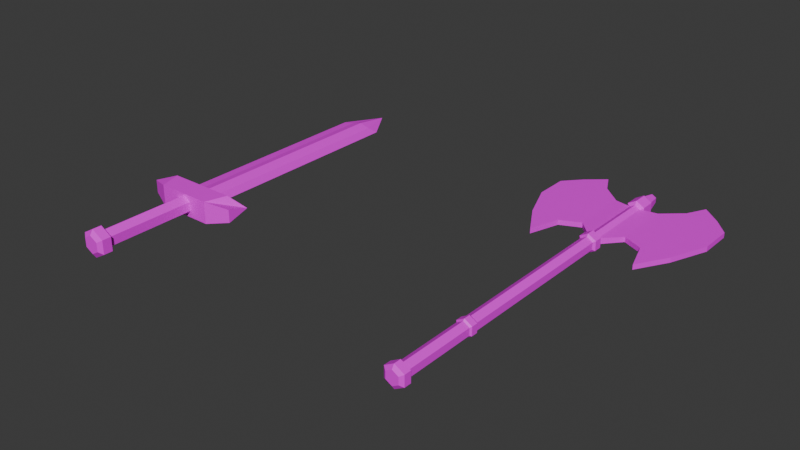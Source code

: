# Source: gear.blend  (saved by Blender 5.1.30; exported with 4.5.12 LTS)
import bpy
from mathutils import Matrix  # noqa: F401  (used for matrix-valued properties, if any)

bpy.ops.wm.read_factory_settings(use_empty=True)
scene = bpy.context.scene
scene.name = 'Scene'

# ---- collections
col_collection = bpy.data.collections.new('Collection'); scene.collection.children.link(col_collection)

# ---- images (referenced by path relative to the original .blend; pixels are not part of the script)
import os
ASSET_DIR = os.environ.get("B2B_ASSET_DIR", "")  # directory of the original .blend (textures are referenced by path, not embedded)
HERE = os.path.dirname(os.path.abspath(__file__))  # packed textures are extracted next to this script under _unpacked/

def load_image(name, relpath, width, height, colorspace="sRGB"):
    """Load a texture the original file referenced (path relative to the .blend, or extracted next to this script)."""
    p = next((c for c in (os.path.join(HERE, relpath), os.path.join(ASSET_DIR, relpath)) if relpath and os.path.exists(c)), "")
    if p:
        img = bpy.data.images.load(p, check_existing=True)
        img.name = name
    else:  # same state as the original file: an image datablock whose file is absent (Cycles renders it pink)
        img = bpy.data.images.new(name, width, height)
        img.source = "FILE"
        img.filepath = "//" + (relpath or name)
    img.colorspace_settings.name = colorspace
    return img
img_gear_png = load_image('gear.png', 'gear.png', 1024, 1024, 'sRGB')

# ---- materials (node trees are filled in below, after node groups)
mat_material = bpy.data.materials.new('Material')
mat_material.alpha_threshold = 0.0
mat_material.use_backface_culling_lightprobe_volume = False
mat_material.roughness = 0.5
mat_material.line_color = (0.0, 0.0, 0.0, 1.0)

# ---- material node trees
mat_material.use_nodes = True; mat_material.node_tree.nodes.clear()
_N = mat_material.node_tree.nodes; _L = mat_material.node_tree.links
n0 = _N.new('ShaderNodeOutputMaterial'); n0.name = 'Material Output'; n0.location = (452, 174)
n1 = _N.new('ShaderNodeBsdfPrincipled'); n1.name = 'Principled BSDF'; n1.location = (52, 174)
n2 = _N.new('ShaderNodeTexImage'); n2.name = 'Image Texture'; n2.location = (-357, 176)
n2.image = img_gear_png
n2.interpolation = 'Closest'
_L.new(n1.outputs[0], n0.inputs[0])
_L.new(n2.outputs[0], n1.inputs[0])
n0.is_active_output = True

# ---- world
world_world = bpy.data.worlds.new('World'); scene.world = world_world
world_world.use_nodes = True; world_world.node_tree.nodes.clear()
_N = world_world.node_tree.nodes; _L = world_world.node_tree.links
n0 = _N.new('ShaderNodeOutputWorld'); n0.name = 'World Output'; n0.location = (200, 100)
n1 = _N.new('ShaderNodeBackground'); n1.name = 'Background'; n1.location = (-200, 100)
n1.inputs[0].default_value = (0.05088, 0.05088, 0.05088, 1.0)
_L.new(n1.outputs[0], n0.inputs[0])
n0.is_active_output = True
world_world.color = (0.05088, 0.05088, 0.05088)
world_world.sun_shadow_jitter_overblur = 0.0

# ---- meshes
me_cylinder_001 = bpy.data.meshes.new('Cylinder.001')
me_cylinder_001.from_pydata([(0.02525, 0.01458, -0.667), (3.059e-08, 0.02916, -0.667), (-0.02525, 0.01458, -0.667), (0.02525, 0.01458, -0.6419), (1.762e-08, 0.02916, -0.6419), (0.02525, -0.01458, -0.6419), (-0.02525, 0.01458, -0.6419), (-0.02525, -0.01458, -0.6419), (1.764e-08, -0.02643, -0.1197), (-0.02289, 0.01322, -0.09982), (1.762e-08, -0.02916, -0.6419), (-0.02289, -0.01322, -0.09982), (-0.01893, -0.01093, -0.6368), (1.768e-08, -0.02186, -0.6368), (-0.01893, 0.01093, -0.6368), (1.768e-08, 0.02186, -0.6368), (0.01893, -0.01093, -0.6368), (0.01893, 0.01093, -0.6368), (0.01893, 0.01093, -0.1254), (1.764e-08, 0.02643, -0.09982), (1.768e-08, 0.02186, -0.1254), (1.764e-08, -0.02643, -0.09982), (-0.01893, 0.01093, -0.1254), (0.02289, -0.01322, -0.09982), (-0.01893, -0.01093, -0.1254), (1.768e-08, -0.02186, -0.1254), (0.01893, -0.01093, -0.1254), (-0.02289, 0.01322, -0.1197), (1.764e-08, 0.02643, -0.1197), (0.02289, 0.01322, -0.1197), (0.02289, 0.01322, -0.09982), (0.02289, -0.01322, -0.1197), (-0.02289, -0.01322, -0.1197), (0.01877, 0.01084, 0.1586), (1.768e-08, 0.02168, 0.1586), (1.768e-08, 0.02168, -0.09551), (1.768e-08, 0.02168, 0.1213), (0.01877, 0.01084, -0.09551), (0.01877, 0.01084, 0.1213), (0.01877, -0.01084, -0.09551), (0.01877, -0.01084, 0.1213), (1.768e-08, -0.02168, -0.09551), (1.768e-08, -0.02168, 0.1213), (-0.01877, -0.01084, -0.09551), (-0.01877, -0.01084, 0.1213), (-0.01877, 0.01084, -0.09551), (-0.01877, 0.01084, 0.1213), (0.01877, -0.01084, 0.1586), (1.768e-08, -0.02168, 0.1586), (-0.01877, -0.01084, 0.1586), (-0.01877, 0.01084, 0.1586), (1.754e-08, -0.03355, 0.1509), (1.754e-08, -0.03355, 0.129), (1.754e-08, 0.03355, 0.1509), (1.754e-08, 0.03355, 0.129), (-0.02906, 0.01678, 0.1509), (-0.02906, -0.01678, 0.1509), (0.02906, 0.01678, 0.129), (0.02906, -0.01678, 0.1509), (0.02906, -0.01678, 0.129), (0.02906, 0.01678, 0.1509), (-0.02906, 0.01678, 0.129), (-0.02906, -0.01678, 0.129), (0.02525, -0.01458, -0.667), (3.059e-08, -0.02916, -0.667), (-0.02525, -0.01458, -0.667), (-0.0156, 0.009009, -0.6709), (2.572e-08, 0.01802, -0.6709), (0.0156, 0.009009, -0.6709), (0.0156, -0.009009, -0.6709), (2.572e-08, -0.01802, -0.6709), (-0.0156, -0.009009, -0.6709), (-0.0156, 0.009009, -0.8935), (2.572e-08, 0.01802, -0.8935), (0.0156, 0.009009, -0.8935), (0.0156, -0.009009, -0.8935), (2.572e-08, -0.01802, -0.8935), (-0.0156, -0.009009, -0.8935), (-0.02511, 0.0145, -0.8986), (2.249e-08, 0.029, -0.8986), (0.02511, 0.0145, -0.8986), (0.02511, -0.0145, -0.8986), (2.249e-08, -0.029, -0.8986), (-0.02511, -0.0145, -0.8986), (-0.02511, 0.0145, -0.9429), (2.249e-08, 0.029, -0.9429), (0.02511, 0.0145, -0.9429), (0.02511, -0.0145, -0.9429), (2.249e-08, -0.029, -0.9429), (-0.02511, -0.0145, -0.9429), (-0.02158, 0.01246, -0.9489), (1.653e-08, 0.02492, -0.9489), (0.02158, 0.01246, -0.9489), (0.02158, -0.01246, -0.9489), (1.653e-08, -0.02492, -0.9489), (-0.02158, -0.01246, -0.9489), (-0.01318, 0.007609, -0.9925), (1.704e-08, 0.01522, -0.9925), (0.01318, 0.007609, -0.9925), (0.01318, -0.007609, -0.9925), (1.704e-08, -0.01522, -0.9925), (-0.01318, -0.007609, -0.9925), (0.06561, 0.007578, -0.7246), (0.06561, -0.007578, -0.7246), (-0.06561, -0.007578, -0.7246), (-0.06561, 0.007578, -0.7246), (0.06561, 0.007578, -0.9053), (0.06561, -0.007578, -0.9053), (-0.06561, -0.007578, -0.9053), (-0.06561, 0.007578, -0.9053), (0.1258, 0.007578, -0.6968), (0.1258, -0.007578, -0.6968), (-0.1258, -0.007578, -0.6968), (-0.1258, 0.007578, -0.6968), (0.1258, 0.007578, -0.9579), (0.1258, -0.007578, -0.9579), (-0.1258, -0.007578, -0.9579), (-0.1258, 0.007578, -0.9579), (0.1559, 0.007578, -0.6044), (0.1559, -0.007578, -0.6044), (-0.1559, -0.007578, -0.6044), (-0.1559, 0.007578, -0.6044), (0.1559, 0.007578, -1.016), (0.1559, -0.007578, -1.016), (-0.1559, -0.007578, -1.016), (-0.1559, 0.007578, -1.016), (0.2124, 0.007578, -0.6999), (0.2124, -0.007578, -0.6999), (-0.2124, -0.007578, -0.6999), (-0.2124, 0.007578, -0.6999), (0.2124, 0.007578, -0.967), (0.2124, -0.007578, -0.967), (-0.2124, -0.007578, -0.967), (-0.2124, 0.007578, -0.967), (0.2578, 0.007578, -0.8152), (0.2578, -0.007578, -0.8152), (-0.2578, -0.007578, -0.8152), (-0.2578, 0.007578, -0.8152), (0.2578, 0.007578, -0.9164), (0.2578, -0.007578, -0.9164), (-0.2578, -0.007578, -0.9164), (-0.2578, 0.007578, -0.9164)], [], [(15, 17, 3, 4), (17, 16, 5, 3), (18, 26, 16, 17), (22, 20, 15, 14), (14, 15, 4, 6), (8, 32, 24, 25), (31, 8, 25, 26), (13, 12, 7, 10), (20, 18, 17, 15), (32, 27, 22, 24), (7, 6, 2, 65), (26, 25, 13, 16), (12, 14, 6, 7), (16, 13, 10, 5), (24, 22, 14, 12), (27, 28, 20, 22), (25, 24, 12, 13), (37, 39, 23, 30), (19, 30, 29, 28), (21, 11, 32, 8), (35, 37, 30, 19), (11, 9, 27, 32), (9, 19, 28, 27), (41, 43, 11, 21), (28, 29, 18, 20), (45, 35, 19, 9), (29, 31, 26, 18), (30, 23, 31, 29), (23, 21, 8, 31), (43, 45, 9, 11), (59, 57, 60, 58), (40, 38, 57, 59), (35, 36, 38, 37), (61, 62, 56, 55), (49, 50, 55, 56), (37, 38, 40, 39), (57, 54, 53, 60), (44, 42, 52, 62), (39, 40, 42, 41), (52, 59, 58, 51), (48, 49, 56, 51), (41, 42, 44, 43), (33, 47, 58, 60), (33, 34, 50, 49, 48, 47), (43, 44, 46, 45), (54, 61, 55, 53), (50, 34, 53, 55), (45, 46, 36, 35), (39, 41, 21, 23), (62, 52, 51, 56), (34, 33, 60, 53), (47, 48, 51, 58), (38, 36, 54, 57), (36, 46, 61, 54), (46, 44, 62, 61), (42, 40, 59, 52), (64, 65, 71, 70), (3, 5, 63, 0), (4, 3, 0, 1), (10, 7, 65, 64), (5, 10, 64, 63), (6, 4, 1, 2), (68, 69, 103, 102), (63, 64, 70, 69), (2, 1, 67, 66), (1, 0, 68, 67), (65, 2, 66, 71), (0, 63, 69, 68), (75, 76, 82, 81), (71, 66, 105, 104), (70, 71, 77, 76), (69, 70, 76, 75), (66, 67, 73, 72), (67, 68, 74, 73), (80, 81, 87, 86), (72, 73, 79, 78), (73, 74, 80, 79), (77, 72, 78, 83), (74, 75, 81, 80), (76, 77, 83, 82), (84, 85, 91, 90), (82, 83, 89, 88), (81, 82, 88, 87), (78, 79, 85, 84), (79, 80, 86, 85), (83, 78, 84, 89), (94, 95, 101, 100), (85, 86, 92, 91), (89, 84, 90, 95), (86, 87, 93, 92), (88, 89, 95, 94), (87, 88, 94, 93), (97, 98, 99, 100, 101, 96), (93, 94, 100, 99), (90, 91, 97, 96), (91, 92, 98, 97), (95, 90, 96, 101), (92, 93, 99, 98), (105, 109, 117, 113), (103, 107, 115, 111), (74, 68, 102, 106), (77, 71, 104, 108), (72, 77, 108, 109), (75, 74, 106, 107), (69, 75, 107, 103), (66, 72, 109, 105), (112, 113, 121, 120), (117, 116, 124, 125), (107, 106, 114, 115), (102, 103, 111, 110), (106, 102, 110, 114), (108, 104, 112, 116), (109, 108, 116, 117), (104, 105, 113, 112), (124, 120, 128, 132), (122, 118, 126, 130), (111, 115, 123, 119), (113, 117, 125, 121), (115, 114, 122, 123), (110, 111, 119, 118), (114, 110, 118, 122), (116, 112, 120, 124), (131, 130, 138, 139), (129, 133, 141, 137), (125, 124, 132, 133), (120, 121, 129, 128), (119, 123, 131, 127), (121, 125, 133, 129), (123, 122, 130, 131), (118, 119, 127, 126), (136, 137, 141, 140), (134, 135, 139, 138), (126, 127, 135, 134), (130, 126, 134, 138), (132, 128, 136, 140), (133, 132, 140, 141), (128, 129, 137, 136), (127, 131, 139, 135)])
_uv = me_cylinder_001.uv_layers.new(name='UVMap')
_uv.uv.foreach_set('vector', [0.0684, 0.911, 0.06645, 0.911, 0.06645, 0.911, 0.0684, 0.911, 0.06645, 0.911, 0.06449, 0.911, 0.06449, 0.911, 0.06645, 0.911, 0.06635, 0.8898, 0.06439, 0.8898, 0.06439, 0.8898, 0.06635, 0.8898, 0.05852, 0.8898, 0.05657, 0.8898, 0.05657, 0.8898, 0.05852, 0.8898, 0.05862, 0.911, 0.05666, 0.911, 0.05666, 0.911, 0.05862, 0.911, 0.06253, 0.911, 0.06058, 0.911, 0.06058, 0.911, 0.06253, 0.911, 0.06449, 0.911, 0.06253, 0.911, 0.06253, 0.911, 0.06449, 0.911, 0.06253, 0.911, 0.06058, 0.911, 0.06058, 0.911, 0.06253, 0.911, 0.06831, 0.8898, 0.06635, 0.8898, 0.06635, 0.8898, 0.06831, 0.8898, 0.06058, 0.911, 0.05862, 0.911, 0.05862, 0.911, 0.06058, 0.911, 0.06058, 0.911, 0.05862, 0.911, 0.05862, 0.911, 0.06058, 0.911, 0.06439, 0.8898, 0.06244, 0.8898, 0.06244, 0.8898, 0.06439, 0.8898, 0.06058, 0.911, 0.05862, 0.911, 0.05862, 0.911, 0.06058, 0.911, 0.06449, 0.911, 0.06253, 0.911, 0.06253, 0.911, 0.06449, 0.911, 0.06048, 0.8898, 0.05852, 0.8898, 0.05852, 0.8898, 0.06048, 0.8898, 0.05862, 0.911, 0.05666, 0.911, 0.05666, 0.911, 0.05862, 0.911, 0.06244, 0.8898, 0.06048, 0.8898, 0.06048, 0.8898, 0.06244, 0.8898, 0.06645, 0.911, 0.06449, 0.911, 0.06449, 0.911, 0.06645, 0.911, 0.0684, 0.911, 0.06645, 0.911, 0.06645, 0.911, 0.0684, 0.911, 0.06253, 0.911, 0.06058, 0.911, 0.06058, 0.911, 0.06253, 0.911, 0.0684, 0.911, 0.06645, 0.911, 0.06645, 0.911, 0.0684, 0.911, 0.06058, 0.911, 0.05862, 0.911, 0.05862, 0.911, 0.06058, 0.911, 0.05862, 0.911, 0.05666, 0.911, 0.05666, 0.911, 0.05862, 0.911, 0.06253, 0.911, 0.06058, 0.911, 0.06058, 0.911, 0.06253, 0.911, 0.0684, 0.911, 0.06645, 0.911, 0.06645, 0.911, 0.0684, 0.911, 0.05862, 0.911, 0.05666, 0.911, 0.05666, 0.911, 0.05862, 0.911, 0.06645, 0.911, 0.06449, 0.911, 0.06449, 0.911, 0.06645, 0.911, 0.06645, 0.911, 0.06449, 0.911, 0.06449, 0.911, 0.06645, 0.911, 0.06449, 0.911, 0.06253, 0.911, 0.06253, 0.911, 0.06449, 0.911, 0.06058, 0.911, 0.05862, 0.911, 0.05862, 0.911, 0.06058, 0.911, 0.06449, 0.9169, 0.06645, 0.9169, 0.06645, 0.9169, 0.06449, 0.9169, 0.06449, 0.9169, 0.06645, 0.9169, 0.06645, 0.9169, 0.06449, 0.9169, 0.06831, 0.8898, 0.06831, 0.8957, 0.06635, 0.8957, 0.06635, 0.8898, 0.05862, 0.9169, 0.06058, 0.9169, 0.06058, 0.9169, 0.05862, 0.9169, 0.06145, 0.9085, 0.06145, 0.9089, 0.06145, 0.9089, 0.06145, 0.9085, 0.06635, 0.8898, 0.06635, 0.8957, 0.06439, 0.8957, 0.06439, 0.8898, 0.06645, 0.9169, 0.0684, 0.9169, 0.0684, 0.9169, 0.06645, 0.9169, 0.06058, 0.9169, 0.06253, 0.9169, 0.06253, 0.9169, 0.06058, 0.9169, 0.06439, 0.8898, 0.06439, 0.8957, 0.06244, 0.8957, 0.06244, 0.8898, 0.06253, 0.9169, 0.06449, 0.9169, 0.06449, 0.9169, 0.06253, 0.9169, 0.06185, 0.9082, 0.06145, 0.9085, 0.06145, 0.9085, 0.06185, 0.9082, 0.06244, 0.8898, 0.06244, 0.8957, 0.06048, 0.8957, 0.06048, 0.8898, 0.06226, 0.9089, 0.06226, 0.9085, 0.06226, 0.9085, 0.06226, 0.9089, 0.06226, 0.9089, 0.06185, 0.9092, 0.06145, 0.9089, 0.06145, 0.9085, 0.06185, 0.9082, 0.06226, 0.9085, 0.06048, 0.8898, 0.06048, 0.8957, 0.05852, 0.8957, 0.05852, 0.8898, 0.05666, 0.9169, 0.05862, 0.9169, 0.05862, 0.9169, 0.05666, 0.9169, 0.06145, 0.9089, 0.06185, 0.9092, 0.06185, 0.9092, 0.06145, 0.9089, 0.05852, 0.8898, 0.05852, 0.8957, 0.05657, 0.8957, 0.05657, 0.8898, 0.06449, 0.911, 0.06253, 0.911, 0.06253, 0.911, 0.06449, 0.911, 0.06058, 0.9169, 0.06253, 0.9169, 0.06253, 0.9169, 0.06058, 0.9169, 0.06185, 0.9092, 0.06226, 0.9089, 0.06226, 0.9089, 0.06185, 0.9092, 0.06226, 0.9085, 0.06185, 0.9082, 0.06185, 0.9082, 0.06226, 0.9085, 0.06645, 0.9169, 0.0684, 0.9169, 0.0684, 0.9169, 0.06645, 0.9169, 0.05666, 0.9169, 0.05862, 0.9169, 0.05862, 0.9169, 0.05666, 0.9169, 0.05862, 0.9169, 0.06058, 0.9169, 0.06058, 0.9169, 0.05862, 0.9169, 0.06253, 0.9169, 0.06449, 0.9169, 0.06449, 0.9169, 0.06253, 0.9169, 0.06253, 0.911, 0.06058, 0.911, 0.06058, 0.911, 0.06253, 0.911, 0.06645, 0.911, 0.06449, 0.911, 0.06449, 0.911, 0.06645, 0.911, 0.0684, 0.911, 0.06645, 0.911, 0.06645, 0.911, 0.0684, 0.911, 0.06253, 0.911, 0.06058, 0.911, 0.06058, 0.911, 0.06253, 0.911, 0.06449, 0.911, 0.06253, 0.911, 0.06253, 0.911, 0.06449, 0.911, 0.05862, 0.911, 0.05666, 0.911, 0.05666, 0.911, 0.05862, 0.911, 0.06218, 0.916, 0.06023, 0.916, 0.06023, 0.916, 0.06218, 0.916, 0.06449, 0.911, 0.06253, 0.911, 0.06253, 0.911, 0.06449, 0.911, 0.05862, 0.911, 0.05666, 0.911, 0.05666, 0.911, 0.05862, 0.911, 0.0684, 0.911, 0.06645, 0.911, 0.06645, 0.911, 0.0684, 0.911, 0.06058, 0.911, 0.05862, 0.911, 0.05862, 0.911, 0.06058, 0.911, 0.06645, 0.911, 0.06449, 0.911, 0.06449, 0.911, 0.06645, 0.911, 0.06449, 0.911, 0.06253, 0.911, 0.06253, 0.911, 0.06449, 0.911, 0.05631, 0.916, 0.05436, 0.916, 0.05436, 0.916, 0.05631, 0.916, 0.06331, 0.8839, 0.06135, 0.8839, 0.06135, 0.8839, 0.06331, 0.8839, 0.06526, 0.8839, 0.06331, 0.8839, 0.06331, 0.8839, 0.06526, 0.8839, 0.0594, 0.8839, 0.05744, 0.8839, 0.05744, 0.8839, 0.0594, 0.8839, 0.06918, 0.8839, 0.06722, 0.8839, 0.06722, 0.8839, 0.06918, 0.8839, 0.06645, 0.911, 0.06449, 0.911, 0.06449, 0.911, 0.06645, 0.911, 0.05862, 0.911, 0.05666, 0.911, 0.05666, 0.911, 0.05862, 0.911, 0.0684, 0.911, 0.06645, 0.911, 0.06645, 0.911, 0.0684, 0.911, 0.06058, 0.911, 0.05862, 0.911, 0.05862, 0.911, 0.06058, 0.911, 0.06645, 0.911, 0.06449, 0.911, 0.06449, 0.911, 0.06645, 0.911, 0.06253, 0.911, 0.06058, 0.911, 0.06058, 0.911, 0.06253, 0.911, 0.05862, 0.911, 0.05666, 0.911, 0.05666, 0.911, 0.05862, 0.911, 0.06253, 0.911, 0.06058, 0.911, 0.06058, 0.911, 0.06253, 0.911, 0.06449, 0.911, 0.06253, 0.911, 0.06253, 0.911, 0.06449, 0.911, 0.05862, 0.911, 0.05666, 0.911, 0.05666, 0.911, 0.05862, 0.911, 0.0684, 0.911, 0.06645, 0.911, 0.06645, 0.911, 0.0684, 0.911, 0.06058, 0.911, 0.05862, 0.911, 0.05862, 0.911, 0.06058, 0.911, 0.06244, 0.8898, 0.06048, 0.8898, 0.06048, 0.8898, 0.06244, 0.8898, 0.0684, 0.911, 0.06645, 0.911, 0.06645, 0.911, 0.0684, 0.911, 0.06058, 0.911, 0.05862, 0.911, 0.05862, 0.911, 0.06058, 0.911, 0.06645, 0.911, 0.06449, 0.911, 0.06449, 0.911, 0.06645, 0.911, 0.06253, 0.911, 0.06058, 0.911, 0.06058, 0.911, 0.06253, 0.911, 0.06449, 0.911, 0.06253, 0.911, 0.06253, 0.911, 0.06449, 0.911, 0.06273, 0.888, 0.06313, 0.8877, 0.06313, 0.8873, 0.06273, 0.887, 0.06232, 0.8873, 0.06232, 0.8877, 0.06439, 0.8898, 0.06244, 0.8898, 0.06244, 0.8898, 0.06439, 0.8898, 0.05852, 0.8898, 0.05657, 0.8898, 0.05657, 0.8898, 0.05852, 0.8898, 0.06831, 0.8898, 0.06635, 0.8898, 0.06635, 0.8898, 0.06831, 0.8898, 0.06048, 0.8898, 0.05852, 0.8898, 0.05852, 0.8898, 0.06048, 0.8898, 0.06635, 0.8898, 0.06439, 0.8898, 0.06439, 0.8898, 0.06635, 0.8898, 0.05436, 0.916, 0.05436, 0.916, 0.05436, 0.916, 0.05436, 0.916, 0.06023, 0.916, 0.06023, 0.916, 0.06023, 0.916, 0.06023, 0.916, 0.06218, 0.916, 0.06218, 0.916, 0.06218, 0.916, 0.06218, 0.916, 0.05631, 0.916, 0.05631, 0.916, 0.05631, 0.916, 0.05631, 0.916, 0.05436, 0.916, 0.05631, 0.916, 0.05631, 0.916, 0.05436, 0.916, 0.06023, 0.916, 0.06218, 0.916, 0.06218, 0.916, 0.06023, 0.916, 0.06023, 0.916, 0.06023, 0.916, 0.06023, 0.916, 0.06023, 0.916, 0.05436, 0.916, 0.05436, 0.916, 0.05436, 0.916, 0.05436, 0.916, 0.05631, 0.916, 0.05436, 0.916, 0.05436, 0.916, 0.05631, 0.916, 0.05436, 0.916, 0.05631, 0.916, 0.05631, 0.916, 0.05436, 0.916, 0.06526, 0.8839, 0.06722, 0.8839, 0.06722, 0.8839, 0.06526, 0.8839, 0.06218, 0.916, 0.06023, 0.916, 0.06023, 0.916, 0.06218, 0.916, 0.06218, 0.916, 0.06218, 0.916, 0.06218, 0.916, 0.06218, 0.916, 0.05631, 0.916, 0.05631, 0.916, 0.05631, 0.916, 0.05631, 0.916, 0.05436, 0.916, 0.05631, 0.916, 0.05631, 0.916, 0.05436, 0.916, 0.05631, 0.916, 0.05436, 0.916, 0.05436, 0.916, 0.05631, 0.916, 0.05631, 0.916, 0.05631, 0.916, 0.05631, 0.916, 0.05631, 0.916, 0.06218, 0.916, 0.06218, 0.916, 0.06218, 0.916, 0.06218, 0.916, 0.06023, 0.916, 0.06023, 0.916, 0.06023, 0.916, 0.06023, 0.916, 0.05436, 0.916, 0.05436, 0.916, 0.05436, 0.916, 0.05436, 0.916, 0.06023, 0.916, 0.06218, 0.916, 0.06218, 0.916, 0.06023, 0.916, 0.06218, 0.916, 0.06023, 0.916, 0.06023, 0.916, 0.06218, 0.916, 0.06218, 0.916, 0.06218, 0.916, 0.06218, 0.916, 0.06218, 0.916, 0.05631, 0.916, 0.05631, 0.916, 0.05631, 0.916, 0.05631, 0.916, 0.06023, 0.916, 0.06218, 0.916, 0.06218, 0.916, 0.06023, 0.916, 0.05436, 0.916, 0.05436, 0.916, 0.05436, 0.916, 0.05436, 0.916, 0.05436, 0.916, 0.05631, 0.916, 0.05631, 0.916, 0.05436, 0.916, 0.05631, 0.916, 0.05436, 0.916, 0.05436, 0.916, 0.05631, 0.916, 0.06023, 0.916, 0.06023, 0.916, 0.06023, 0.916, 0.06023, 0.916, 0.05436, 0.916, 0.05436, 0.916, 0.05436, 0.916, 0.05436, 0.916, 0.06023, 0.916, 0.06218, 0.916, 0.06218, 0.916, 0.06023, 0.916, 0.06218, 0.916, 0.06023, 0.916, 0.06023, 0.916, 0.06218, 0.916, 0.05631, 0.916, 0.05436, 0.916, 0.05436, 0.916, 0.05631, 0.916, 0.06218, 0.916, 0.06023, 0.916, 0.06023, 0.916, 0.06218, 0.916, 0.06218, 0.916, 0.06023, 0.916, 0.06023, 0.916, 0.06218, 0.916, 0.06218, 0.916, 0.06218, 0.916, 0.06218, 0.916, 0.06218, 0.916, 0.05631, 0.916, 0.05631, 0.916, 0.05631, 0.916, 0.05631, 0.916, 0.05436, 0.916, 0.05631, 0.916, 0.05631, 0.916, 0.05436, 0.916, 0.05631, 0.916, 0.05436, 0.916, 0.05436, 0.916, 0.05631, 0.916, 0.06023, 0.916, 0.06023, 0.916, 0.06023, 0.916, 0.06023, 0.916])
me_cylinder_001.materials.append(mat_material)
me_cylinder_001.update()
me_cylinder_002 = bpy.data.meshes.new('Cylinder.002')
me_cylinder_002.from_pydata([(1.118e-10, 0.01492, -0.8664), (1.118e-10, 0.01492, -0.1814), (0.03292, 0.005802, -0.8664), (0.03292, 0.005802, -0.1814), (0.06849, -3.187e-08, -0.8664), (0.06849, -5.513e-09, -0.1814), (0.04843, -0.005802, -0.8664), (0.04843, -0.005802, -0.1814), (1.118e-10, -0.01492, -0.8664), (1.118e-10, -0.01492, -0.1814), (-0.04843, -0.005802, -0.8664), (-0.04843, -0.005802, -0.1814), (-0.06849, -3.187e-08, -0.8664), (-0.06849, -5.513e-09, -0.1814), (-0.03292, 0.005802, -0.8664), (-0.03292, 0.005802, -0.1814), (1.118e-10, -3.666e-08, -0.9751), (-0.1546, -0.02013, -0.1436), (-0.1546, 0.02013, -0.1436), (-0.1546, -7.352e-09, -0.2121), (-0.1546, -7.352e-09, -0.2121), (0.1546, -0.02013, -0.1436), (0.1546, 0.02013, -0.1436), (0.1546, -7.352e-09, -0.2121), (0.1546, -7.352e-09, -0.2121), (0.1072, -0.03425, -0.1835), (-0.1072, -0.03425, -0.1835), (-0.1072, 0.03425, -0.1835), (0.1072, 0.03425, -0.1835), (-0.08683, -0.03425, -0.115), (0.08683, -0.03425, -0.115), (0.08683, 0.03425, -0.115), (-0.08683, 0.03425, -0.115), (0.02399, 0.01385, 0.2022), (-2.093e-10, 0.0277, 0.2022), (-2.093e-10, 0.0277, -0.1226), (-2.093e-10, 0.0277, 0.1544), (0.02399, 0.01385, -0.1226), (0.02399, 0.01385, 0.1544), (0.02399, -0.01385, -0.1226), (0.02399, -0.01385, 0.1544), (-2.093e-10, -0.0277, -0.1226), (-2.093e-10, -0.0277, 0.1544), (-0.02399, -0.01385, -0.1226), (-0.02399, -0.01385, 0.1544), (-0.02399, 0.01385, -0.1226), (-0.02399, 0.01385, 0.1544), (0.02399, -0.01385, 0.2022), (-2.093e-10, -0.0277, 0.2022), (-0.02399, -0.01385, 0.2022), (-0.02399, 0.01385, 0.2022), (-3.852e-10, -0.04288, 0.1923), (-3.852e-10, -0.04288, 0.1643), (-3.852e-10, 0.04288, 0.1923), (-3.852e-10, 0.04288, 0.1643), (-0.03713, 0.02144, 0.1923), (-0.03713, -0.02144, 0.1923), (0.03713, 0.02144, 0.1643), (0.03713, -0.02144, 0.1923), (0.03713, -0.02144, 0.1643), (0.03713, 0.02144, 0.1923), (-0.03713, 0.02144, 0.1643), (-0.03713, -0.02144, 0.1643)], [], [(0, 1, 3, 2), (2, 3, 5, 4), (4, 5, 7, 6), (6, 7, 9, 8), (8, 9, 11, 10), (10, 11, 13, 12), (12, 13, 15, 14), (14, 15, 1, 0), (6, 8, 16), (12, 14, 16), (2, 4, 16), (8, 10, 16), (14, 0, 16), (0, 2, 16), (4, 6, 16), (10, 12, 16), (17, 18, 20, 19), (25, 28, 24, 23), (23, 24, 22, 21), (29, 32, 18, 17), (25, 23, 21, 30), (27, 20, 18, 32), (24, 28, 31, 22), (28, 27, 32, 31), (19, 26, 29, 17), (26, 25, 30, 29), (21, 22, 31, 30), (30, 31, 32, 29), (19, 20, 27, 26), (26, 27, 28, 25), (59, 57, 60, 58), (40, 38, 57, 59), (35, 36, 38, 37), (61, 62, 56, 55), (49, 50, 55, 56), (37, 38, 40, 39), (57, 54, 53, 60), (44, 42, 52, 62), (39, 40, 42, 41), (52, 59, 58, 51), (48, 49, 56, 51), (41, 42, 44, 43), (33, 47, 58, 60), (33, 34, 50, 49, 48, 47), (43, 44, 46, 45), (54, 61, 55, 53), (50, 34, 53, 55), (45, 46, 36, 35), (35, 37, 39, 41, 43, 45), (62, 52, 51, 56), (34, 33, 60, 53), (47, 48, 51, 58), (38, 36, 54, 57), (36, 46, 61, 54), (46, 44, 62, 61), (42, 40, 59, 52)])
_uv = me_cylinder_002.uv_layers.new(name='UVMap')
_uv.uv.foreach_set('vector', [0.03057, 0.9876, 0.03057, 0.876, 0.02783, 0.876, 0.02783, 0.9876, 0.02783, 0.9876, 0.02783, 0.876, 0.02509, 0.876, 0.02509, 0.9876, 0.02509, 0.9876, 0.02509, 0.876, 0.02234, 0.876, 0.02234, 0.9876, 0.02234, 0.9876, 0.02234, 0.876, 0.0196, 0.876, 0.0196, 0.9876, 0.0196, 0.9876, 0.0196, 0.876, 0.01686, 0.876, 0.01686, 0.9876, 0.01686, 0.9876, 0.01686, 0.876, 0.01411, 0.876, 0.01411, 0.9876, 0.01411, 0.9876, 0.01411, 0.876, 0.01137, 0.876, 0.01137, 0.9876, 0.01137, 0.9876, 0.01137, 0.876, 0.008627, 0.876, 0.008627, 0.9876, 0.02234, 0.9876, 0.0196, 0.9876, 0.02234, 0.9876, 0.01411, 0.9876, 0.01137, 0.9876, 0.01411, 0.9876, 0.02783, 0.9876, 0.02509, 0.9876, 0.02783, 0.9876, 0.0196, 0.9876, 0.01686, 0.9876, 0.0196, 0.9876, 0.01137, 0.9876, 0.008627, 0.9876, 0.01137, 0.9876, 0.03057, 0.9876, 0.02783, 0.9876, 0.03057, 0.9876, 0.02509, 0.9876, 0.02234, 0.9876, 0.02509, 0.9876, 0.01686, 0.9876, 0.01411, 0.9876, 0.01686, 0.9876, 0.06049, 0.9087, 0.06285, 0.9087, 0.06285, 0.911, 0.06049, 0.911, 0.06049, 0.9126, 0.06285, 0.9126, 0.06285, 0.9134, 0.06049, 0.9134, 0.06049, 0.9134, 0.06285, 0.9134, 0.06285, 0.9158, 0.06049, 0.9158, 0.06049, 0.9174, 0.06285, 0.9174, 0.06285, 0.9181, 0.06049, 0.9181, 0.0597, 0.9134, 0.06049, 0.9134, 0.06049, 0.9158, 0.0597, 0.9158, 0.06443, 0.9134, 0.06522, 0.9134, 0.06522, 0.9158, 0.06443, 0.9158, 0.06285, 0.9134, 0.06364, 0.9134, 0.06364, 0.9158, 0.06285, 0.9158, 0.06364, 0.9134, 0.06443, 0.9134, 0.06443, 0.9158, 0.06364, 0.9158, 0.05813, 0.9134, 0.05892, 0.9134, 0.05892, 0.9158, 0.05813, 0.9158, 0.05892, 0.9134, 0.0597, 0.9134, 0.0597, 0.9158, 0.05892, 0.9158, 0.06049, 0.9158, 0.06285, 0.9158, 0.06285, 0.9166, 0.06049, 0.9166, 0.06049, 0.9166, 0.06285, 0.9166, 0.06285, 0.9174, 0.06049, 0.9174, 0.06049, 0.911, 0.06285, 0.911, 0.06285, 0.9118, 0.06049, 0.9118, 0.06049, 0.9118, 0.06285, 0.9118, 0.06285, 0.9126, 0.06049, 0.9126, 0.06526, 0.8898, 0.06722, 0.8898, 0.06722, 0.8898, 0.06526, 0.8898, 0.06526, 0.8898, 0.06722, 0.8898, 0.06722, 0.8898, 0.06526, 0.8898, 0.06918, 0.8839, 0.06918, 0.8898, 0.06722, 0.8898, 0.06722, 0.8839, 0.0594, 0.8898, 0.06135, 0.8898, 0.06135, 0.8898, 0.0594, 0.8898, 0.06222, 0.8813, 0.06222, 0.8818, 0.06222, 0.8818, 0.06222, 0.8813, 0.06722, 0.8839, 0.06722, 0.8898, 0.06526, 0.8898, 0.06526, 0.8839, 0.06722, 0.8898, 0.06918, 0.8898, 0.06918, 0.8898, 0.06722, 0.8898, 0.06135, 0.8898, 0.06331, 0.8898, 0.06331, 0.8898, 0.06135, 0.8898, 0.06526, 0.8839, 0.06526, 0.8898, 0.06331, 0.8898, 0.06331, 0.8839, 0.06331, 0.8898, 0.06526, 0.8898, 0.06526, 0.8898, 0.06331, 0.8898, 0.06263, 0.8811, 0.06222, 0.8813, 0.06222, 0.8813, 0.06263, 0.8811, 0.06331, 0.8839, 0.06331, 0.8898, 0.06135, 0.8898, 0.06135, 0.8839, 0.06303, 0.8818, 0.06303, 0.8813, 0.06303, 0.8813, 0.06303, 0.8818, 0.06303, 0.8818, 0.06263, 0.882, 0.06222, 0.8818, 0.06222, 0.8813, 0.06263, 0.8811, 0.06303, 0.8813, 0.06135, 0.8839, 0.06135, 0.8898, 0.0594, 0.8898, 0.0594, 0.8839, 0.05744, 0.8898, 0.0594, 0.8898, 0.0594, 0.8898, 0.05744, 0.8898, 0.06222, 0.8818, 0.06263, 0.882, 0.06263, 0.882, 0.06222, 0.8818, 0.0594, 0.8839, 0.0594, 0.8898, 0.05744, 0.8898, 0.05744, 0.8839, 0.0636, 0.882, 0.06401, 0.8818, 0.06401, 0.8813, 0.0636, 0.8811, 0.0632, 0.8813, 0.0632, 0.8818, 0.06135, 0.8898, 0.06331, 0.8898, 0.06331, 0.8898, 0.06135, 0.8898, 0.06263, 0.882, 0.06303, 0.8818, 0.06303, 0.8818, 0.06263, 0.882, 0.06303, 0.8813, 0.06263, 0.8811, 0.06263, 0.8811, 0.06303, 0.8813, 0.06722, 0.8898, 0.06918, 0.8898, 0.06918, 0.8898, 0.06722, 0.8898, 0.05744, 0.8898, 0.0594, 0.8898, 0.0594, 0.8898, 0.05744, 0.8898, 0.0594, 0.8898, 0.06135, 0.8898, 0.06135, 0.8898, 0.0594, 0.8898, 0.06331, 0.8898, 0.06526, 0.8898, 0.06526, 0.8898, 0.06331, 0.8898])
me_cylinder_002.materials.append(mat_material)
me_cylinder_002.update()

# ---- objects
ob_sword = bpy.data.objects.new('Sword', me_cylinder_001)
ob_sword_001 = bpy.data.objects.new('Sword.001', me_cylinder_002)

# ---- transforms, parenting, visibility, modifiers, constraints
ob_sword.location = (1.0, 0.0, 0.0)
ob_sword.rotation_euler = (1.571, -0.0, 0.0)
ob_sword_001.location = (0.0, 0.0, 0.0)
ob_sword_001.rotation_euler = (1.571, -0.0, 0.0)

# ---- collection membership
col_collection.objects.link(ob_sword)
col_collection.objects.link(ob_sword_001)

# ---- scene / render settings (as saved in the file)
scene.frame_start = 1; scene.frame_end = 250; scene.frame_set(1)
scene.render.engine = 'BLENDER_EEVEE_NEXT'
scene.render.bake_bias = 0.0
scene.render.bake_samples = 0
scene.cycles.sampling_pattern = 'TABULATED_SOBOL'
scene.eevee.use_volume_custom_range = False
bpy.context.view_layer.update()

# ---- added for rendering (the .blend has no active camera and no usable light): camera, sun
cam_auto = bpy.data.cameras.new('AutoCamera')
cam_auto.lens = 50.0
cam_auto.sensor_width = 36.0
cam_auto.clip_end = 1000.0
ob_auto_camera = bpy.data.objects.new('AutoCamera', cam_auto)
scene.collection.objects.link(ob_auto_camera)
ob_auto_camera.location = (2.27901, -1.66605, 1.38194)
ob_auto_camera.rotation_euler = (1.09748, -7.21219e-08, 0.694738)
scene.camera = ob_auto_camera
light_auto_sun = bpy.data.lights.new('AutoSun', 'SUN')
light_auto_sun.energy = 3.0
light_auto_sun.angle = 0.0523599
ob_auto_sun = bpy.data.objects.new('AutoSun', light_auto_sun)
scene.collection.objects.link(ob_auto_sun)
ob_auto_sun.rotation_euler = (0.872665, 0.174533, 0.523599)
bpy.context.view_layer.update()
